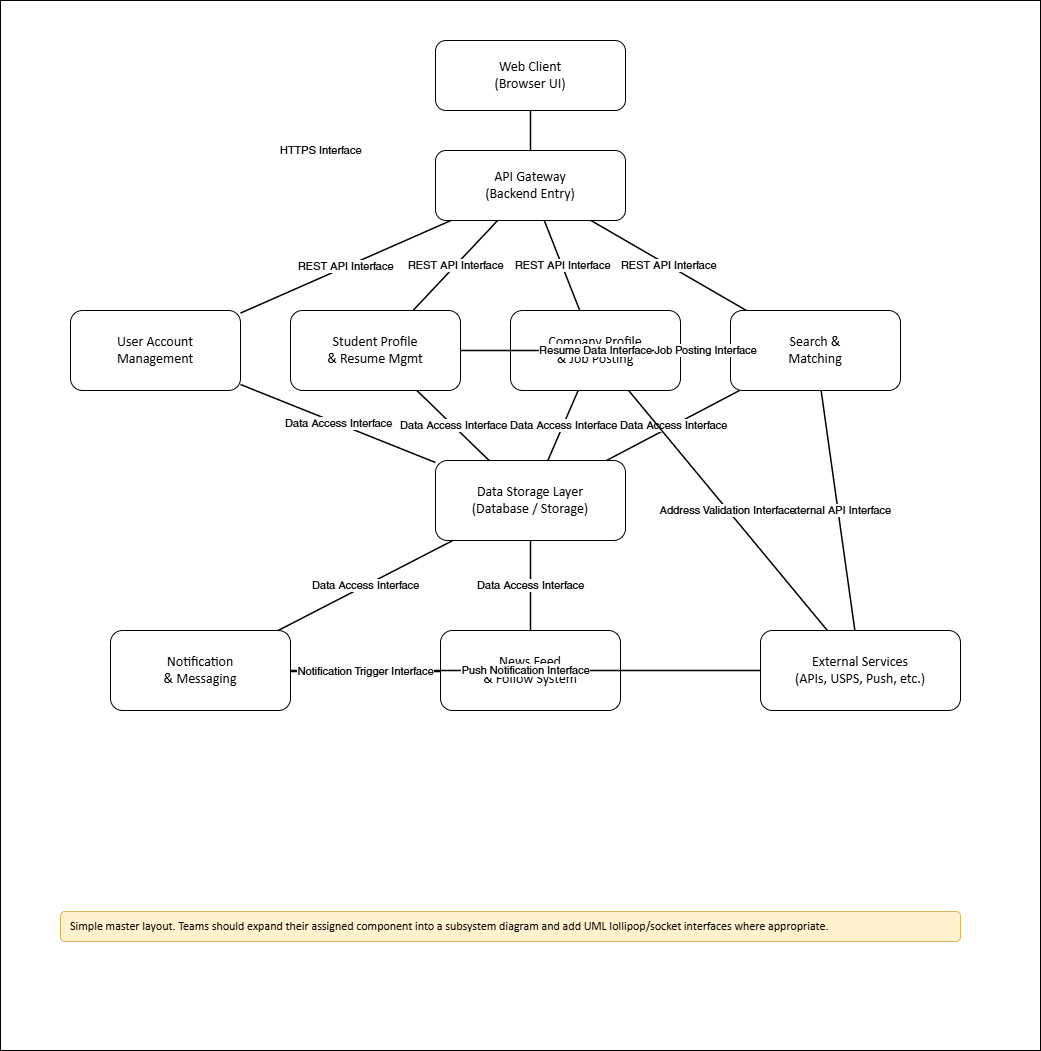

The diagram above was exported from draw.io. Its source (the exported page's mxGraphModel, read from the mxfile embedded in the PNG):
<mxGraphModel dx="1488" dy="791" grid="1" gridSize="10" guides="1" tooltips="1" connect="1" arrows="1" fold="1" page="1" pageScale="1" pageWidth="1100" pageHeight="850" math="0" shadow="0">
  <root>
    <mxCell id="0" />
    <mxCell id="1" parent="0" />
    <mxCell id="2" parent="1" style="rounded=0;whiteSpace=wrap;html=1;fillColor=#ffffff;strokeColor=#000000;fontFamily=Calibri;fontSize=16;fontStyle=1;" value="Career Bound System" vertex="1">
      <mxGeometry height="1050" width="1040" x="20" y="20" as="geometry" />
    </mxCell>
    <mxCell id="3" parent="1" style="rounded=1;whiteSpace=wrap;html=1;fillColor=#ffffff;strokeColor=#000000;fontFamily=Calibri;fontSize=14;align=center;verticalAlign=middle;" value="Web Client&lt;br&gt;(Browser UI)" vertex="1">
      <mxGeometry height="70" width="190" x="455" y="60" as="geometry" />
    </mxCell>
    <mxCell id="4" parent="1" style="rounded=1;whiteSpace=wrap;html=1;fillColor=#ffffff;strokeColor=#000000;fontFamily=Calibri;fontSize=14;align=center;verticalAlign=middle;" value="API Gateway&lt;br&gt;(Backend Entry)" vertex="1">
      <mxGeometry height="70" width="190" x="455" y="170" as="geometry" />
    </mxCell>
    <mxCell id="5" parent="1" style="rounded=1;whiteSpace=wrap;html=1;fillColor=#ffffff;strokeColor=#000000;fontFamily=Calibri;fontSize=14;align=center;verticalAlign=middle;" value="User Account&lt;br&gt;Management" vertex="1">
      <mxGeometry height="80" width="170" x="90" y="330" as="geometry" />
    </mxCell>
    <mxCell id="6" parent="1" style="rounded=1;whiteSpace=wrap;html=1;fillColor=#ffffff;strokeColor=#000000;fontFamily=Calibri;fontSize=14;align=center;verticalAlign=middle;" value="Student Profile&lt;br&gt;&amp;amp; Resume Mgmt" vertex="1">
      <mxGeometry height="80" width="170" x="310" y="330" as="geometry" />
    </mxCell>
    <mxCell id="7" parent="1" style="rounded=1;whiteSpace=wrap;html=1;fillColor=#ffffff;strokeColor=#000000;fontFamily=Calibri;fontSize=14;align=center;verticalAlign=middle;" value="Company Profile&lt;br&gt;&amp;amp; Job Posting" vertex="1">
      <mxGeometry height="80" width="170" x="530" y="330" as="geometry" />
    </mxCell>
    <mxCell id="8" parent="1" style="rounded=1;whiteSpace=wrap;html=1;fillColor=#ffffff;strokeColor=#000000;fontFamily=Calibri;fontSize=14;align=center;verticalAlign=middle;" value="Search &amp;amp;&lt;br&gt;Matching" vertex="1">
      <mxGeometry height="80" width="170" x="750" y="330" as="geometry" />
    </mxCell>
    <mxCell id="9" parent="1" style="rounded=1;whiteSpace=wrap;html=1;fillColor=#ffffff;strokeColor=#000000;fontFamily=Calibri;fontSize=14;align=center;verticalAlign=middle;" value="Data Storage Layer&lt;br&gt;(Database / Storage)" vertex="1">
      <mxGeometry height="80" width="190" x="455" y="480" as="geometry" />
    </mxCell>
    <mxCell id="10" parent="1" style="rounded=1;whiteSpace=wrap;html=1;fillColor=#ffffff;strokeColor=#000000;fontFamily=Calibri;fontSize=14;align=center;verticalAlign=middle;" value="Notification&lt;br&gt;&amp;amp; Messaging" vertex="1">
      <mxGeometry height="80" width="180" x="130" y="650" as="geometry" />
    </mxCell>
    <mxCell id="11" parent="1" style="rounded=1;whiteSpace=wrap;html=1;fillColor=#ffffff;strokeColor=#000000;fontFamily=Calibri;fontSize=14;align=center;verticalAlign=middle;" value="News Feed&lt;br&gt;&amp;amp; Follow System" vertex="1">
      <mxGeometry height="80" width="180" x="460" y="650" as="geometry" />
    </mxCell>
    <mxCell id="12" parent="1" style="rounded=1;whiteSpace=wrap;html=1;fillColor=#ffffff;strokeColor=#000000;fontFamily=Calibri;fontSize=14;align=center;verticalAlign=middle;" value="External Services&lt;br&gt;(APIs, USPS, Push, etc.)" vertex="1">
      <mxGeometry height="80" width="200" x="780" y="650" as="geometry" />
    </mxCell>
    <mxCell id="100" edge="1" parent="1" source="3" style="endArrow=none;html=1;rounded=0;strokeColor=#000000;strokeWidth=1.5;" target="4" value="HTTPS Interface">
      <mxGeometry relative="1" x="1" y="-210" as="geometry">
        <mxPoint as="offset" />
      </mxGeometry>
    </mxCell>
    <mxCell id="101" edge="1" parent="1" source="4" style="endArrow=none;html=1;rounded=0;strokeColor=#000000;strokeWidth=1.5;" target="5" value="REST API Interface">
      <mxGeometry relative="1" x="-0.002" as="geometry">
        <mxPoint as="offset" />
      </mxGeometry>
    </mxCell>
    <mxCell id="102" edge="1" parent="1" source="4" style="endArrow=none;html=1;rounded=0;strokeColor=#000000;strokeWidth=1.5;" target="6" value="REST API Interface">
      <mxGeometry relative="1" as="geometry" />
    </mxCell>
    <mxCell id="103" edge="1" parent="1" source="4" style="endArrow=none;html=1;rounded=0;strokeColor=#000000;strokeWidth=1.5;" target="7" value="REST API Interface">
      <mxGeometry relative="1" as="geometry" />
    </mxCell>
    <mxCell id="104" edge="1" parent="1" source="4" style="endArrow=none;html=1;rounded=0;strokeColor=#000000;strokeWidth=1.5;" target="8" value="REST API Interface">
      <mxGeometry relative="1" as="geometry" />
    </mxCell>
    <mxCell id="105" edge="1" parent="1" source="5" style="endArrow=none;html=1;rounded=0;strokeColor=#000000;strokeWidth=1.5;" target="9" value="Data Access Interface">
      <mxGeometry relative="1" as="geometry" />
    </mxCell>
    <mxCell id="106" edge="1" parent="1" source="6" style="endArrow=none;html=1;rounded=0;strokeColor=#000000;strokeWidth=1.5;" target="9" value="Data Access Interface">
      <mxGeometry relative="1" as="geometry" />
    </mxCell>
    <mxCell id="107" edge="1" parent="1" source="7" style="endArrow=none;html=1;rounded=0;strokeColor=#000000;strokeWidth=1.5;" target="9" value="Data Access Interface">
      <mxGeometry relative="1" as="geometry" />
    </mxCell>
    <mxCell id="108" edge="1" parent="1" source="8" style="endArrow=none;html=1;rounded=0;strokeColor=#000000;strokeWidth=1.5;" target="9" value="Data Access Interface">
      <mxGeometry relative="1" as="geometry" />
    </mxCell>
    <mxCell id="109" edge="1" parent="1" source="10" style="endArrow=none;html=1;rounded=0;strokeColor=#000000;strokeWidth=1.5;" target="9" value="Data Access Interface">
      <mxGeometry relative="1" as="geometry" />
    </mxCell>
    <mxCell id="110" edge="1" parent="1" source="11" style="endArrow=none;html=1;rounded=0;strokeColor=#000000;strokeWidth=1.5;" target="9" value="Data Access Interface">
      <mxGeometry relative="1" as="geometry" />
    </mxCell>
    <mxCell id="111" edge="1" parent="1" source="8" style="endArrow=none;html=1;rounded=0;strokeColor=#000000;strokeWidth=1.5;" target="12" value="External API Interface">
      <mxGeometry relative="1" as="geometry" />
    </mxCell>
    <mxCell id="112" edge="1" parent="1" source="10" style="endArrow=none;html=1;rounded=0;strokeColor=#000000;strokeWidth=1.5;" target="12" value="Push Notification Interface">
      <mxGeometry relative="1" as="geometry" />
    </mxCell>
    <mxCell id="113" edge="1" parent="1" source="7" style="endArrow=none;html=1;rounded=0;strokeColor=#000000;strokeWidth=1.5;" target="12" value="Address Validation Interface">
      <mxGeometry relative="1" as="geometry" />
    </mxCell>
    <mxCell id="114" edge="1" parent="1" style="endArrow=none;html=1;rounded=0;strokeColor=#000000;strokeWidth=1.5;" value="Notification Trigger Interface">
      <mxGeometry relative="1" as="geometry">
        <mxPoint x="460" y="691.0000000000002" as="sourcePoint" />
        <mxPoint x="310" y="691.0000000000002" as="targetPoint" />
      </mxGeometry>
    </mxCell>
    <mxCell id="115" edge="1" parent="1" source="6" style="endArrow=none;html=1;rounded=0;strokeColor=#000000;strokeWidth=1.5;" target="8" value="Resume Data Interface">
      <mxGeometry relative="1" as="geometry" />
    </mxCell>
    <mxCell id="116" edge="1" parent="1" source="7" style="endArrow=none;html=1;rounded=0;strokeColor=#000000;strokeWidth=1.5;" target="8" value="Job Posting Interface">
      <mxGeometry relative="1" as="geometry" />
    </mxCell>
    <mxCell id="200" parent="1" style="rounded=1;whiteSpace=wrap;html=1;fillColor=#fff2cc;strokeColor=#d6b656;fontFamily=Calibri;fontSize=12;align=left;spacing=10;" value="Simple master layout. Teams should expand their assigned component into a subsystem diagram and add UML lollipop/socket interfaces where appropriate." vertex="1">
      <mxGeometry height="30" width="900" x="80" y="931" as="geometry" />
    </mxCell>
  </root>
</mxGraphModel>